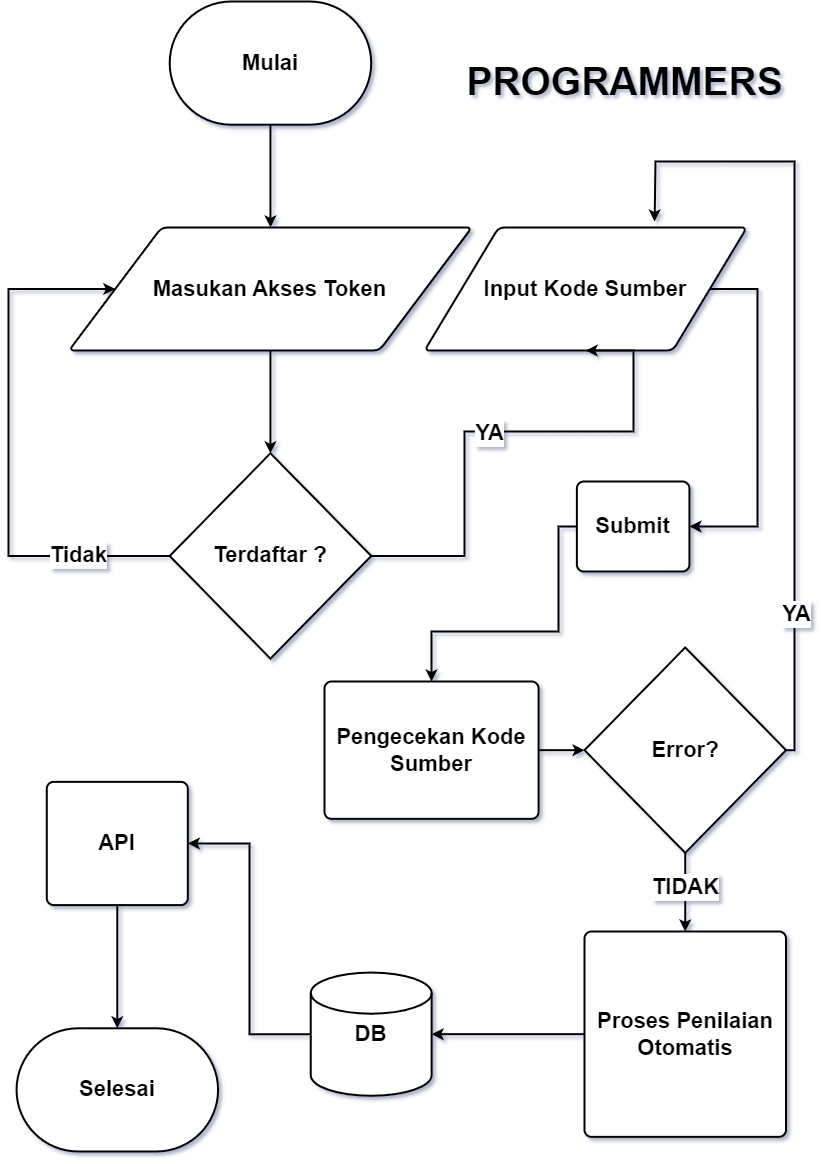

The diagram above was exported from draw.io. Its source (the exported page's mxGraphModel, read from the mxfile embedded in the PNG):
<mxGraphModel dx="866" dy="510" grid="1" gridSize="10" guides="1" tooltips="1" connect="1" arrows="1" fold="1" page="1" pageScale="1" pageWidth="827" pageHeight="1169" math="0" shadow="1">
  <root>
    <mxCell id="0" />
    <mxCell id="1" parent="0" />
    <mxCell id="dMSCbO-tHG26wuL5tODo-1" value="&lt;font style=&quot;font-size: 39px;&quot;&gt;PROGRAMMERS&lt;/font&gt;" style="text;html=1;strokeColor=none;fillColor=none;align=center;verticalAlign=middle;whiteSpace=wrap;rounded=0;fontStyle=1" parent="1" vertex="1">
      <mxGeometry x="570" y="59.99642857142862" width="120.9" height="61.60714285714286" as="geometry" />
    </mxCell>
    <mxCell id="L7iedvJvtw0akwgSohHK-1" value="Mulai" style="strokeWidth=2;html=1;shape=mxgraph.flowchart.terminator;whiteSpace=wrap;fontStyle=1;fontSize=22;" parent="1" vertex="1">
      <mxGeometry x="175.20000000000002" y="10" width="201.5" height="123.21428571428572" as="geometry" />
    </mxCell>
    <mxCell id="JK4faY7XVGKS2BoLbveH-1" value="Masukan Akses Token" style="shape=parallelogram;html=1;strokeWidth=2;perimeter=parallelogramPerimeter;whiteSpace=wrap;rounded=1;arcSize=12;size=0.23;fontStyle=1;fontSize=22;" parent="1" vertex="1">
      <mxGeometry x="74.45" y="235.89285714285714" width="403" height="123.21428571428572" as="geometry" />
    </mxCell>
    <mxCell id="PXgJoJkQ0mj63U5SDDC2-2" style="edgeStyle=orthogonalEdgeStyle;rounded=0;orthogonalLoop=1;jettySize=auto;html=1;exitX=0.5;exitY=1;exitDx=0;exitDy=0;exitPerimeter=0;fontStyle=1;fontSize=22;strokeWidth=2;" parent="1" source="L7iedvJvtw0akwgSohHK-1" target="JK4faY7XVGKS2BoLbveH-1" edge="1">
      <mxGeometry relative="1" as="geometry" />
    </mxCell>
    <mxCell id="PXgJoJkQ0mj63U5SDDC2-4" style="edgeStyle=orthogonalEdgeStyle;rounded=0;orthogonalLoop=1;jettySize=auto;html=1;exitX=0;exitY=0.5;exitDx=0;exitDy=0;exitPerimeter=0;entryX=0;entryY=0.5;entryDx=0;entryDy=0;fontStyle=1;fontSize=22;strokeWidth=2;" parent="1" source="PXgJoJkQ0mj63U5SDDC2-1" target="JK4faY7XVGKS2BoLbveH-1" edge="1">
      <mxGeometry relative="1" as="geometry">
        <Array as="points">
          <mxPoint x="14" y="564.4642857142858" />
          <mxPoint x="14" y="297.5" />
        </Array>
      </mxGeometry>
    </mxCell>
    <mxCell id="PXgJoJkQ0mj63U5SDDC2-5" value="Tidak" style="edgeLabel;html=1;align=center;verticalAlign=middle;resizable=0;points=[];fontStyle=1;fontSize=22;" parent="PXgJoJkQ0mj63U5SDDC2-4" vertex="1" connectable="0">
      <mxGeometry x="-0.6578" y="1" relative="1" as="geometry">
        <mxPoint y="-2" as="offset" />
      </mxGeometry>
    </mxCell>
    <mxCell id="PXgJoJkQ0mj63U5SDDC2-1" value="Terdaftar ?" style="strokeWidth=2;html=1;shape=mxgraph.flowchart.decision;whiteSpace=wrap;fontStyle=1;fontSize=22;" parent="1" vertex="1">
      <mxGeometry x="175.20000000000002" y="461.7857142857143" width="201.5" height="205.35714285714286" as="geometry" />
    </mxCell>
    <mxCell id="PXgJoJkQ0mj63U5SDDC2-3" style="edgeStyle=orthogonalEdgeStyle;rounded=0;orthogonalLoop=1;jettySize=auto;html=1;exitX=0.5;exitY=1;exitDx=0;exitDy=0;entryX=0.5;entryY=0;entryDx=0;entryDy=0;entryPerimeter=0;fontStyle=1;fontSize=22;strokeWidth=2;" parent="1" source="JK4faY7XVGKS2BoLbveH-1" target="PXgJoJkQ0mj63U5SDDC2-1" edge="1">
      <mxGeometry relative="1" as="geometry" />
    </mxCell>
    <mxCell id="_6CaF9Evs6dlcHFnk-ia-2" style="edgeStyle=orthogonalEdgeStyle;rounded=0;orthogonalLoop=1;jettySize=auto;html=1;exitX=1;exitY=0.5;exitDx=0;exitDy=0;entryX=1;entryY=0.5;entryDx=0;entryDy=0;strokeWidth=2;" edge="1" parent="1" source="PXgJoJkQ0mj63U5SDDC2-6" target="Q2m5v4J1vscoZAjkT-mG-2">
      <mxGeometry relative="1" as="geometry">
        <Array as="points">
          <mxPoint x="763" y="535" />
        </Array>
      </mxGeometry>
    </mxCell>
    <mxCell id="PXgJoJkQ0mj63U5SDDC2-6" value="Input Kode Sumber" style="shape=parallelogram;html=1;strokeWidth=2;perimeter=parallelogramPerimeter;whiteSpace=wrap;rounded=1;arcSize=12;size=0.23;fontStyle=1;fontSize=22;" parent="1" vertex="1">
      <mxGeometry x="430.00000000000006" y="235.8971428571429" width="322.40000000000003" height="123.21428571428572" as="geometry" />
    </mxCell>
    <mxCell id="mjKbEpLGJcm4BsJufjVN-2" style="edgeStyle=orthogonalEdgeStyle;rounded=0;orthogonalLoop=1;jettySize=auto;html=1;exitX=1;exitY=0.5;exitDx=0;exitDy=0;exitPerimeter=0;entryX=0.5;entryY=1;entryDx=0;entryDy=0;fontStyle=1;fontSize=22;strokeWidth=2;" parent="1" source="PXgJoJkQ0mj63U5SDDC2-1" target="PXgJoJkQ0mj63U5SDDC2-6" edge="1">
      <mxGeometry relative="1" as="geometry">
        <Array as="points">
          <mxPoint x="470" y="565" />
          <mxPoint x="470" y="440" />
          <mxPoint x="639" y="440" />
        </Array>
      </mxGeometry>
    </mxCell>
    <mxCell id="Az9KX70JMTW0WO6EfRVZ-1" value="&lt;b style=&quot;font-size: 22px;&quot;&gt;YA&lt;/b&gt;" style="edgeLabel;html=1;align=center;verticalAlign=middle;resizable=0;points=[];fontSize=22;" vertex="1" connectable="0" parent="mjKbEpLGJcm4BsJufjVN-2">
      <mxGeometry x="-0.0594" y="-1" relative="1" as="geometry">
        <mxPoint as="offset" />
      </mxGeometry>
    </mxCell>
    <mxCell id="PXgJoJkQ0mj63U5SDDC2-7" value="Proses Penilaian Otomatis" style="rounded=1;whiteSpace=wrap;html=1;absoluteArcSize=1;arcSize=14;strokeWidth=2;fontStyle=1;fontSize=22;" parent="1" vertex="1">
      <mxGeometry x="590.0000000000001" y="939.9957142857144" width="201.5" height="205.35714285714286" as="geometry" />
    </mxCell>
    <mxCell id="PXgJoJkQ0mj63U5SDDC2-8" value="DB" style="strokeWidth=2;html=1;shape=mxgraph.flowchart.database;whiteSpace=wrap;fontStyle=1;fontSize=22;" parent="1" vertex="1">
      <mxGeometry x="316.25" y="981.0671428571428" width="120.9" height="123.21428571428572" as="geometry" />
    </mxCell>
    <mxCell id="mjKbEpLGJcm4BsJufjVN-1" value="API" style="rounded=1;whiteSpace=wrap;html=1;absoluteArcSize=1;arcSize=14;strokeWidth=2;fontStyle=1;fontSize=22;" parent="1" vertex="1">
      <mxGeometry x="52.285000000000004" y="790.3571428571428" width="141.05" height="123.21428571428572" as="geometry" />
    </mxCell>
    <mxCell id="mjKbEpLGJcm4BsJufjVN-5" style="edgeStyle=orthogonalEdgeStyle;rounded=0;orthogonalLoop=1;jettySize=auto;html=1;exitX=0;exitY=0.5;exitDx=0;exitDy=0;exitPerimeter=0;entryX=1;entryY=0.5;entryDx=0;entryDy=0;fontStyle=1;fontSize=22;strokeWidth=2;" parent="1" source="PXgJoJkQ0mj63U5SDDC2-8" target="mjKbEpLGJcm4BsJufjVN-1" edge="1">
      <mxGeometry relative="1" as="geometry" />
    </mxCell>
    <mxCell id="mjKbEpLGJcm4BsJufjVN-4" style="edgeStyle=orthogonalEdgeStyle;rounded=0;orthogonalLoop=1;jettySize=auto;html=1;exitX=0;exitY=0.5;exitDx=0;exitDy=0;entryX=1;entryY=0.5;entryDx=0;entryDy=0;entryPerimeter=0;fontStyle=1;fontSize=22;strokeWidth=2;" parent="1" source="PXgJoJkQ0mj63U5SDDC2-7" target="PXgJoJkQ0mj63U5SDDC2-8" edge="1">
      <mxGeometry relative="1" as="geometry" />
    </mxCell>
    <mxCell id="mjKbEpLGJcm4BsJufjVN-6" value="Selesai" style="strokeWidth=2;html=1;shape=mxgraph.flowchart.terminator;whiteSpace=wrap;fontStyle=1;fontSize=22;" parent="1" vertex="1">
      <mxGeometry x="22.060000000000002" y="1036.7857142857144" width="201.5" height="123.21428571428572" as="geometry" />
    </mxCell>
    <mxCell id="mjKbEpLGJcm4BsJufjVN-7" style="edgeStyle=orthogonalEdgeStyle;rounded=0;orthogonalLoop=1;jettySize=auto;html=1;exitX=0.5;exitY=1;exitDx=0;exitDy=0;entryX=0.5;entryY=0;entryDx=0;entryDy=0;entryPerimeter=0;fontStyle=1;fontSize=22;strokeWidth=2;" parent="1" source="mjKbEpLGJcm4BsJufjVN-1" target="mjKbEpLGJcm4BsJufjVN-6" edge="1">
      <mxGeometry relative="1" as="geometry" />
    </mxCell>
    <mxCell id="_6CaF9Evs6dlcHFnk-ia-3" style="edgeStyle=orthogonalEdgeStyle;rounded=0;orthogonalLoop=1;jettySize=auto;html=1;entryX=0.5;entryY=0;entryDx=0;entryDy=0;strokeWidth=2;" edge="1" parent="1" source="Q2m5v4J1vscoZAjkT-mG-2" target="_6CaF9Evs6dlcHFnk-ia-1">
      <mxGeometry relative="1" as="geometry">
        <Array as="points">
          <mxPoint x="564" y="535" />
          <mxPoint x="564" y="640" />
          <mxPoint x="437" y="640" />
        </Array>
      </mxGeometry>
    </mxCell>
    <mxCell id="Q2m5v4J1vscoZAjkT-mG-2" value="Submit" style="rounded=1;whiteSpace=wrap;html=1;absoluteArcSize=1;arcSize=14;strokeWidth=2;fontStyle=1;fontSize=22;" vertex="1" parent="1">
      <mxGeometry x="582.38" y="490" width="112.55" height="90" as="geometry" />
    </mxCell>
    <mxCell id="_6CaF9Evs6dlcHFnk-ia-1" value="&lt;font style=&quot;font-size: 22px;&quot;&gt;Pengecekan Kode Sumber&lt;/font&gt;" style="rounded=1;whiteSpace=wrap;html=1;absoluteArcSize=1;arcSize=14;strokeWidth=2;fontStyle=1;fontSize=15;" vertex="1" parent="1">
      <mxGeometry x="330" y="690" width="214.08" height="137.35" as="geometry" />
    </mxCell>
    <mxCell id="t3FlNl6n9zhVKZR5BDUB-2" style="edgeStyle=orthogonalEdgeStyle;rounded=0;orthogonalLoop=1;jettySize=auto;html=1;exitX=1;exitY=0.5;exitDx=0;exitDy=0;exitPerimeter=0;strokeWidth=2;" edge="1" parent="1" source="_6CaF9Evs6dlcHFnk-ia-4">
      <mxGeometry relative="1" as="geometry">
        <mxPoint x="660" y="230" as="targetPoint" />
        <Array as="points">
          <mxPoint x="800" y="759" />
          <mxPoint x="800" y="170" />
          <mxPoint x="661" y="170" />
        </Array>
      </mxGeometry>
    </mxCell>
    <mxCell id="t3FlNl6n9zhVKZR5BDUB-4" value="YA" style="edgeLabel;html=1;align=center;verticalAlign=middle;resizable=0;points=[];fontSize=22;fontStyle=1" vertex="1" connectable="0" parent="t3FlNl6n9zhVKZR5BDUB-2">
      <mxGeometry x="-0.6353" y="-1" relative="1" as="geometry">
        <mxPoint as="offset" />
      </mxGeometry>
    </mxCell>
    <mxCell id="JIzJ2dOVNNcEAvkijMD--1" style="edgeStyle=orthogonalEdgeStyle;rounded=0;orthogonalLoop=1;jettySize=auto;html=1;exitX=0.5;exitY=1;exitDx=0;exitDy=0;exitPerimeter=0;entryX=0.5;entryY=0;entryDx=0;entryDy=0;strokeWidth=2;" edge="1" parent="1" source="_6CaF9Evs6dlcHFnk-ia-4" target="PXgJoJkQ0mj63U5SDDC2-7">
      <mxGeometry relative="1" as="geometry" />
    </mxCell>
    <mxCell id="JIzJ2dOVNNcEAvkijMD--2" value="&lt;b style=&quot;font-size: 22px;&quot;&gt;&lt;font style=&quot;font-size: 22px;&quot;&gt;TIDAK&lt;/font&gt;&lt;/b&gt;" style="edgeLabel;html=1;align=center;verticalAlign=middle;resizable=0;points=[];fontSize=22;" vertex="1" connectable="0" parent="JIzJ2dOVNNcEAvkijMD--1">
      <mxGeometry x="-0.1443" relative="1" as="geometry">
        <mxPoint as="offset" />
      </mxGeometry>
    </mxCell>
    <mxCell id="_6CaF9Evs6dlcHFnk-ia-4" value="Error?" style="strokeWidth=2;html=1;shape=mxgraph.flowchart.decision;whiteSpace=wrap;fontStyle=1;fontSize=22;" vertex="1" parent="1">
      <mxGeometry x="590" y="655.9957142857144" width="201.5" height="205.35714285714286" as="geometry" />
    </mxCell>
    <mxCell id="t3FlNl6n9zhVKZR5BDUB-1" style="edgeStyle=orthogonalEdgeStyle;rounded=0;orthogonalLoop=1;jettySize=auto;html=1;exitX=1;exitY=0.5;exitDx=0;exitDy=0;entryX=0;entryY=0.5;entryDx=0;entryDy=0;entryPerimeter=0;strokeWidth=2;" edge="1" parent="1" source="_6CaF9Evs6dlcHFnk-ia-1" target="_6CaF9Evs6dlcHFnk-ia-4">
      <mxGeometry relative="1" as="geometry" />
    </mxCell>
  </root>
</mxGraphModel>